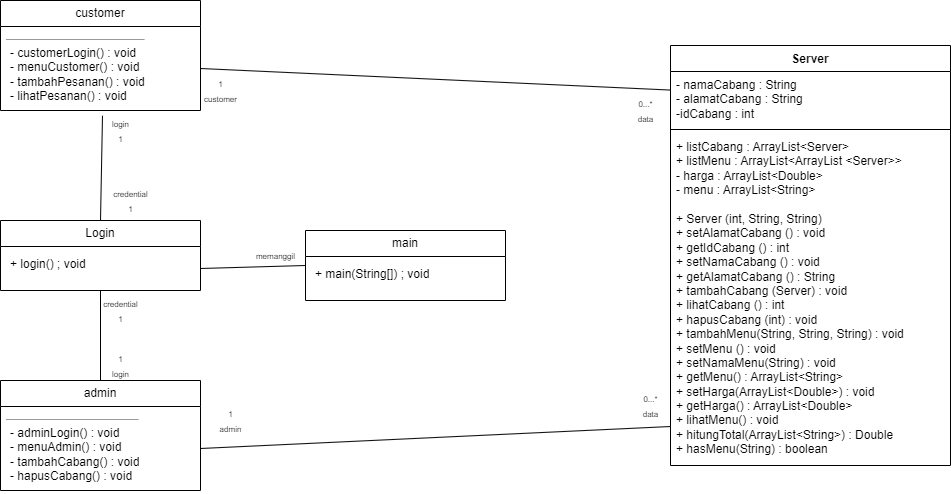

The diagram above was exported from draw.io. Its source (the exported page's mxGraphModel, read from the mxfile embedded in the PNG):
<mxGraphModel dx="1365" dy="655" grid="1" gridSize="10" guides="1" tooltips="1" connect="1" arrows="1" fold="1" page="1" pageScale="1" pageWidth="850" pageHeight="1100" background="none" math="0" shadow="0">
  <root>
    <mxCell id="0" />
    <mxCell id="1" parent="0" />
    <mxCell id="2" value="Server" style="swimlane;fontStyle=1;align=center;verticalAlign=top;childLayout=stackLayout;horizontal=1;startSize=26;horizontalStack=0;resizeParent=1;resizeParentMax=0;resizeLast=0;collapsible=1;marginBottom=0;whiteSpace=wrap;html=1;" vertex="1" parent="1">
      <mxGeometry x="690" y="245" width="280" height="420" as="geometry" />
    </mxCell>
    <mxCell id="3" value="- namaCabang : String&lt;div&gt;- alamatCabang : String&lt;/div&gt;&lt;div&gt;-idCabang : int&lt;/div&gt;" style="text;strokeColor=none;fillColor=none;align=left;verticalAlign=top;spacingLeft=4;spacingRight=4;overflow=hidden;rotatable=0;points=[[0,0.5],[1,0.5]];portConstraint=eastwest;whiteSpace=wrap;html=1;" vertex="1" parent="2">
      <mxGeometry y="26" width="280" height="54" as="geometry" />
    </mxCell>
    <mxCell id="4" value="" style="line;strokeWidth=1;fillColor=none;align=left;verticalAlign=middle;spacingTop=-1;spacingLeft=3;spacingRight=3;rotatable=0;labelPosition=right;points=[];portConstraint=eastwest;strokeColor=inherit;" vertex="1" parent="2">
      <mxGeometry y="80" width="280" height="8" as="geometry" />
    </mxCell>
    <mxCell id="5" value="+ listCabang : ArrayList&amp;lt;Server&amp;gt;&lt;div&gt;+ listMenu : ArrayList&amp;lt;ArrayList &amp;lt;Server&amp;gt;&amp;gt;&lt;/div&gt;&lt;div&gt;- harga : ArrayList&amp;lt;Double&amp;gt;&lt;/div&gt;&lt;div&gt;- menu : ArrayList&amp;lt;String&amp;gt;&amp;nbsp;&lt;/div&gt;" style="text;strokeColor=none;fillColor=none;align=left;verticalAlign=top;spacingLeft=4;spacingRight=4;overflow=hidden;rotatable=0;points=[[0,0.5],[1,0.5]];portConstraint=eastwest;whiteSpace=wrap;html=1;" vertex="1" parent="2">
      <mxGeometry y="88" width="280" height="72" as="geometry" />
    </mxCell>
    <mxCell id="6" value="+ Server (int, String, String)&lt;div&gt;+ setAlamatCabang () : void&lt;/div&gt;&lt;div&gt;+ getIdCabang () : int&lt;/div&gt;&lt;div&gt;&lt;div&gt;+ setNamaCabang () : void&lt;/div&gt;&lt;div&gt;+ getAlamatCabang () : String&lt;/div&gt;&lt;/div&gt;&lt;div&gt;&lt;div&gt;+ tambahCabang (Server) : void&lt;/div&gt;&lt;div&gt;+ lihatCabang () : int&lt;/div&gt;&lt;/div&gt;&lt;div&gt;&lt;div&gt;+ hapusCabang (int) : void&lt;/div&gt;&lt;div&gt;+ tambahMenu(String, String, String) : void&lt;/div&gt;&lt;/div&gt;&lt;div&gt;&lt;div&gt;+ setMenu () : void&lt;/div&gt;&lt;div&gt;+ setNamaMenu(String) : void&lt;/div&gt;&lt;/div&gt;&lt;div&gt;&lt;div&gt;+ getMenu() : ArrayList&amp;lt;String&amp;gt;&lt;/div&gt;&lt;div&gt;+ setHarga(ArrayList&amp;lt;Double&amp;gt;) : void&lt;/div&gt;&lt;/div&gt;&lt;div&gt;&lt;div&gt;+ getHarga() : ArrayList&amp;lt;Double&amp;gt;&lt;/div&gt;&lt;div&gt;+ lihatMenu() : void&lt;/div&gt;&lt;/div&gt;&lt;div&gt;&lt;div&gt;+ hitungTotal(ArrayList&amp;lt;String&amp;gt;) : Double&lt;/div&gt;&lt;div&gt;+ hasMenu(String) : boolean&lt;/div&gt;&lt;/div&gt;" style="text;strokeColor=none;fillColor=none;align=left;verticalAlign=top;spacingLeft=4;spacingRight=4;overflow=hidden;rotatable=0;points=[[0,0.5],[1,0.5]];portConstraint=eastwest;whiteSpace=wrap;html=1;" vertex="1" parent="2">
      <mxGeometry y="160" width="280" height="260" as="geometry" />
    </mxCell>
    <mxCell id="7" value="customer" style="swimlane;fontStyle=0;childLayout=stackLayout;horizontal=1;startSize=26;fillColor=none;horizontalStack=0;resizeParent=1;resizeParentMax=0;resizeLast=0;collapsible=1;marginBottom=0;whiteSpace=wrap;html=1;" vertex="1" parent="1">
      <mxGeometry x="20" y="200" width="200" height="110" as="geometry" />
    </mxCell>
    <mxCell id="8" value="&lt;hr style=&quot;text-wrap: nowrap;&quot; size=&quot;1&quot;&gt;&lt;p style=&quot;text-wrap: nowrap; margin: 0px 0px 0px 4px;&quot;&gt;- customerLogin() : void&lt;br&gt;- menuCustomer() : void&lt;/p&gt;&lt;p style=&quot;text-wrap: nowrap; margin: 0px 0px 0px 4px;&quot;&gt;- tambahPesanan() : void&lt;/p&gt;&lt;p style=&quot;text-wrap: nowrap; margin: 0px 0px 0px 4px;&quot;&gt;- lihatPesanan() : void&lt;/p&gt;" style="text;strokeColor=none;fillColor=none;align=left;verticalAlign=top;spacingLeft=4;spacingRight=4;overflow=hidden;rotatable=0;points=[[0,0.5],[1,0.5]];portConstraint=eastwest;whiteSpace=wrap;html=1;" vertex="1" parent="7">
      <mxGeometry y="26" width="200" height="84" as="geometry" />
    </mxCell>
    <mxCell id="9" value="main" style="swimlane;fontStyle=0;childLayout=stackLayout;horizontal=1;startSize=26;fillColor=none;horizontalStack=0;resizeParent=1;resizeParentMax=0;resizeLast=0;collapsible=1;marginBottom=0;whiteSpace=wrap;html=1;" vertex="1" parent="1">
      <mxGeometry x="325" y="430" width="200" height="70" as="geometry" />
    </mxCell>
    <mxCell id="10" value="&lt;p style=&quot;text-wrap: nowrap; margin: 4px 0px 0px; text-align: center;&quot;&gt;&lt;/p&gt;&lt;p style=&quot;text-wrap: nowrap; margin: 0px 0px 0px 4px;&quot;&gt;+ main(String[]) ; void&lt;/p&gt;" style="text;strokeColor=none;fillColor=none;align=left;verticalAlign=top;spacingLeft=4;spacingRight=4;overflow=hidden;rotatable=0;points=[[0,0.5],[1,0.5]];portConstraint=eastwest;whiteSpace=wrap;html=1;" vertex="1" parent="9">
      <mxGeometry y="26" width="200" height="44" as="geometry" />
    </mxCell>
    <mxCell id="11" value="admin" style="swimlane;fontStyle=0;childLayout=stackLayout;horizontal=1;startSize=26;fillColor=none;horizontalStack=0;resizeParent=1;resizeParentMax=0;resizeLast=0;collapsible=1;marginBottom=0;whiteSpace=wrap;html=1;" vertex="1" parent="1">
      <mxGeometry x="20" y="580" width="200" height="110" as="geometry" />
    </mxCell>
    <mxCell id="12" value="&lt;hr style=&quot;text-wrap: nowrap;&quot; size=&quot;1&quot;&gt;&lt;p style=&quot;text-wrap: nowrap; margin: 0px 0px 0px 4px;&quot;&gt;- adminLogin() : void&lt;br&gt;- menuAdmin() : void&lt;/p&gt;&lt;p style=&quot;text-wrap: nowrap; margin: 0px 0px 0px 4px;&quot;&gt;- tambahCabang() : void&lt;/p&gt;&lt;p style=&quot;text-wrap: nowrap; margin: 0px 0px 0px 4px;&quot;&gt;- hapusCabang() : void&lt;/p&gt;" style="text;strokeColor=none;fillColor=none;align=left;verticalAlign=top;spacingLeft=4;spacingRight=4;overflow=hidden;rotatable=0;points=[[0,0.5],[1,0.5]];portConstraint=eastwest;whiteSpace=wrap;html=1;" vertex="1" parent="11">
      <mxGeometry y="26" width="200" height="84" as="geometry" />
    </mxCell>
    <mxCell id="13" value="Login" style="swimlane;fontStyle=0;childLayout=stackLayout;horizontal=1;startSize=26;fillColor=none;horizontalStack=0;resizeParent=1;resizeParentMax=0;resizeLast=0;collapsible=1;marginBottom=0;whiteSpace=wrap;html=1;" vertex="1" parent="1">
      <mxGeometry x="20" y="420" width="200" height="70" as="geometry" />
    </mxCell>
    <mxCell id="14" value="&lt;p style=&quot;text-wrap: nowrap; margin: 4px 0px 0px; text-align: center;&quot;&gt;&lt;/p&gt;&lt;p style=&quot;text-wrap: nowrap; margin: 0px 0px 0px 4px;&quot;&gt;+ login() ; void&lt;/p&gt;" style="text;strokeColor=none;fillColor=none;align=left;verticalAlign=top;spacingLeft=4;spacingRight=4;overflow=hidden;rotatable=0;points=[[0,0.5],[1,0.5]];portConstraint=eastwest;whiteSpace=wrap;html=1;" vertex="1" parent="13">
      <mxGeometry y="26" width="200" height="44" as="geometry" />
    </mxCell>
    <mxCell id="15" value="" style="endArrow=none;html=1;rounded=0;entryX=0;entryY=0.5;entryDx=0;entryDy=0;exitX=1;exitY=0.5;exitDx=0;exitDy=0;" edge="1" source="14" target="9" parent="1">
      <mxGeometry width="50" height="50" relative="1" as="geometry">
        <mxPoint x="440" y="520" as="sourcePoint" />
        <mxPoint x="290" y="550" as="targetPoint" />
      </mxGeometry>
    </mxCell>
    <mxCell id="16" value="" style="endArrow=none;html=1;rounded=0;entryX=0.51;entryY=1.062;entryDx=0;entryDy=0;exitX=0.5;exitY=0;exitDx=0;exitDy=0;entryPerimeter=0;" edge="1" source="13" target="8" parent="1">
      <mxGeometry width="50" height="50" relative="1" as="geometry">
        <mxPoint x="230" y="478" as="sourcePoint" />
        <mxPoint x="335" y="475" as="targetPoint" />
      </mxGeometry>
    </mxCell>
    <mxCell id="17" value="" style="endArrow=none;html=1;rounded=0;entryX=0.5;entryY=1;entryDx=0;entryDy=0;exitX=0.5;exitY=0;exitDx=0;exitDy=0;" edge="1" source="11" target="13" parent="1">
      <mxGeometry width="50" height="50" relative="1" as="geometry">
        <mxPoint x="130" y="430" as="sourcePoint" />
        <mxPoint x="132" y="365" as="targetPoint" />
      </mxGeometry>
    </mxCell>
    <mxCell id="18" value="" style="endArrow=none;html=1;rounded=0;entryX=0.001;entryY=0.344;entryDx=0;entryDy=0;exitX=1;exitY=0.5;exitDx=0;exitDy=0;entryPerimeter=0;" edge="1" source="8" target="3" parent="1">
      <mxGeometry width="50" height="50" relative="1" as="geometry">
        <mxPoint x="230" y="478" as="sourcePoint" />
        <mxPoint x="335" y="475" as="targetPoint" />
      </mxGeometry>
    </mxCell>
    <mxCell id="19" value="" style="endArrow=none;html=1;rounded=0;entryX=0.001;entryY=0.85;entryDx=0;entryDy=0;exitX=1;exitY=0.5;exitDx=0;exitDy=0;entryPerimeter=0;" edge="1" source="12" target="6" parent="1">
      <mxGeometry width="50" height="50" relative="1" as="geometry">
        <mxPoint x="270" y="650" as="sourcePoint" />
        <mxPoint x="740" y="665" as="targetPoint" />
      </mxGeometry>
    </mxCell>
    <mxCell id="20" value="&lt;div&gt;&lt;font style=&quot;font-size: 8px;&quot;&gt;1&lt;/font&gt;&lt;/div&gt;&lt;font style=&quot;font-size: 8px;&quot;&gt;login&lt;/font&gt;" style="text;html=1;align=center;verticalAlign=middle;resizable=0;points=[];autosize=1;strokeColor=none;fillColor=none;" vertex="1" parent="1">
      <mxGeometry x="120" y="545" width="40" height="40" as="geometry" />
    </mxCell>
    <mxCell id="21" value="&lt;div&gt;&lt;span style=&quot;font-size: 8px;&quot;&gt;credential&lt;/span&gt;&lt;/div&gt;&lt;div&gt;&lt;span style=&quot;font-size: 8px;&quot;&gt;1&lt;/span&gt;&lt;/div&gt;" style="text;html=1;align=center;verticalAlign=middle;resizable=0;points=[];autosize=1;strokeColor=none;fillColor=none;" vertex="1" parent="1">
      <mxGeometry x="110" y="490" width="60" height="40" as="geometry" />
    </mxCell>
    <mxCell id="22" value="&lt;div&gt;&lt;span style=&quot;font-size: 8px;&quot;&gt;credential&lt;/span&gt;&lt;/div&gt;&lt;div&gt;&lt;span style=&quot;font-size: 8px;&quot;&gt;1&lt;/span&gt;&lt;/div&gt;" style="text;html=1;align=center;verticalAlign=middle;resizable=0;points=[];autosize=1;strokeColor=none;fillColor=none;" vertex="1" parent="1">
      <mxGeometry x="120" y="380" width="60" height="40" as="geometry" />
    </mxCell>
    <mxCell id="23" value="&lt;div&gt;&lt;span style=&quot;font-size: 8px;&quot;&gt;login&lt;/span&gt;&lt;/div&gt;&lt;div&gt;&lt;span style=&quot;font-size: 8px;&quot;&gt;1&lt;/span&gt;&lt;/div&gt;" style="text;html=1;align=center;verticalAlign=middle;resizable=0;points=[];autosize=1;strokeColor=none;fillColor=none;" vertex="1" parent="1">
      <mxGeometry x="120" y="310" width="40" height="40" as="geometry" />
    </mxCell>
    <mxCell id="24" value="&lt;span style=&quot;font-size: 8px;&quot;&gt;memanggil&lt;/span&gt;" style="text;html=1;align=center;verticalAlign=middle;resizable=0;points=[];autosize=1;strokeColor=none;fillColor=none;" vertex="1" parent="1">
      <mxGeometry x="265" y="440" width="60" height="30" as="geometry" />
    </mxCell>
    <mxCell id="25" value="&lt;div&gt;&lt;span style=&quot;font-size: 8px;&quot;&gt;1&lt;/span&gt;&lt;/div&gt;&lt;div&gt;&lt;span style=&quot;font-size: 8px;&quot;&gt;customer&lt;/span&gt;&lt;/div&gt;" style="text;html=1;align=center;verticalAlign=middle;resizable=0;points=[];autosize=1;strokeColor=none;fillColor=none;" vertex="1" parent="1">
      <mxGeometry x="210" y="270" width="60" height="40" as="geometry" />
    </mxCell>
    <mxCell id="26" value="&lt;div&gt;&lt;span style=&quot;font-size: 8px;&quot;&gt;1&lt;/span&gt;&lt;/div&gt;&lt;div&gt;&lt;span style=&quot;font-size: 8px;&quot;&gt;admin&lt;/span&gt;&lt;/div&gt;" style="text;html=1;align=center;verticalAlign=middle;resizable=0;points=[];autosize=1;strokeColor=none;fillColor=none;" vertex="1" parent="1">
      <mxGeometry x="225" y="600" width="50" height="40" as="geometry" />
    </mxCell>
    <mxCell id="27" value="&lt;div&gt;&lt;span style=&quot;font-size: 8px;&quot;&gt;0...*&lt;/span&gt;&lt;/div&gt;&lt;div&gt;&lt;span style=&quot;font-size: 8px;&quot;&gt;data&lt;/span&gt;&lt;/div&gt;" style="text;html=1;align=center;verticalAlign=middle;resizable=0;points=[];autosize=1;strokeColor=none;fillColor=none;" vertex="1" parent="1">
      <mxGeometry x="645" y="290" width="40" height="40" as="geometry" />
    </mxCell>
    <mxCell id="28" value="&lt;div&gt;&lt;span style=&quot;font-size: 8px;&quot;&gt;0...*&lt;/span&gt;&lt;/div&gt;&lt;div&gt;&lt;span style=&quot;font-size: 8px;&quot;&gt;data&lt;/span&gt;&lt;/div&gt;" style="text;html=1;align=center;verticalAlign=middle;resizable=0;points=[];autosize=1;strokeColor=none;fillColor=none;" vertex="1" parent="1">
      <mxGeometry x="650" y="585" width="40" height="40" as="geometry" />
    </mxCell>
  </root>
</mxGraphModel>